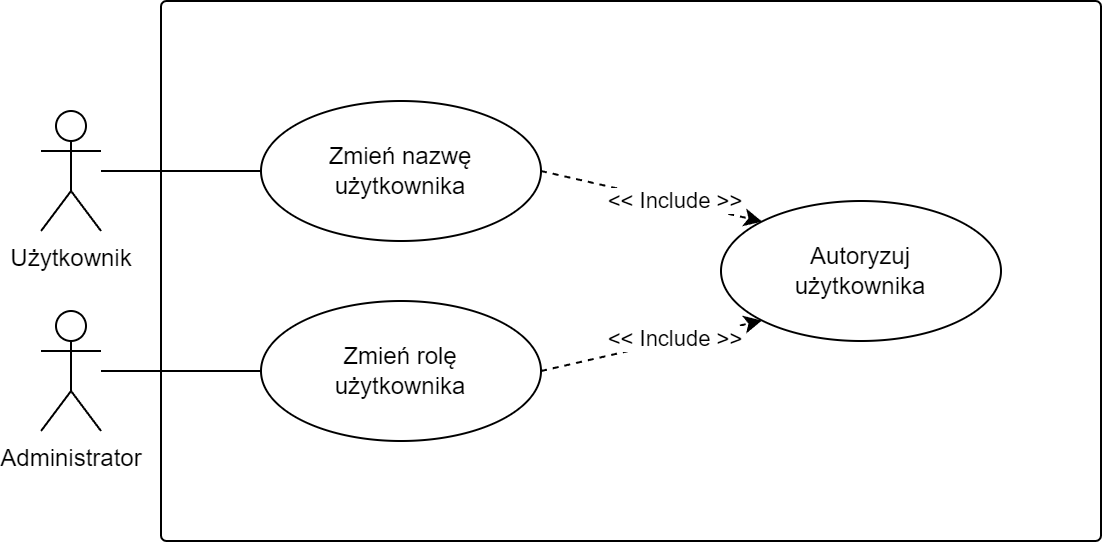

The diagram above was exported from draw.io. Its source (the exported page's mxGraphModel, read from the mxfile embedded in the PNG):
<mxGraphModel dx="1418" dy="838" grid="1" gridSize="10" guides="1" tooltips="1" connect="1" arrows="1" fold="1" page="1" pageScale="1" pageWidth="827" pageHeight="1169" math="0" shadow="0">
  <root>
    <mxCell id="0" />
    <mxCell id="1" parent="0" />
    <mxCell id="qImtPM3rf_vQGxR_NXeu-1" value="" style="rounded=1;whiteSpace=wrap;html=1;arcSize=1;shadow=0;strokeColor=default;gradientColor=none;" parent="1" vertex="1">
      <mxGeometry x="220" y="320" width="470" height="270" as="geometry" />
    </mxCell>
    <mxCell id="qImtPM3rf_vQGxR_NXeu-4" style="edgeStyle=none;rounded=0;orthogonalLoop=1;jettySize=auto;html=1;entryX=0;entryY=0.5;entryDx=0;entryDy=0;endArrow=none;endFill=0;" parent="1" source="qImtPM3rf_vQGxR_NXeu-6" target="qImtPM3rf_vQGxR_NXeu-12" edge="1">
      <mxGeometry relative="1" as="geometry" />
    </mxCell>
    <mxCell id="qImtPM3rf_vQGxR_NXeu-6" value="Użytkownik" style="shape=umlActor;verticalLabelPosition=bottom;verticalAlign=top;html=1;" parent="1" vertex="1">
      <mxGeometry x="160" y="375" width="30" height="60" as="geometry" />
    </mxCell>
    <mxCell id="qImtPM3rf_vQGxR_NXeu-7" value="Autoryzuj&lt;br&gt;użytkownika" style="ellipse;whiteSpace=wrap;html=1;" parent="1" vertex="1">
      <mxGeometry x="500" y="420" width="140" height="70" as="geometry" />
    </mxCell>
    <mxCell id="qImtPM3rf_vQGxR_NXeu-12" value="Zmień nazwę&lt;br&gt;użytkownika" style="ellipse;whiteSpace=wrap;html=1;" parent="1" vertex="1">
      <mxGeometry x="270" y="370" width="140" height="70" as="geometry" />
    </mxCell>
    <mxCell id="qImtPM3rf_vQGxR_NXeu-15" style="edgeStyle=none;rounded=0;orthogonalLoop=1;jettySize=auto;html=1;exitX=1;exitY=0.5;exitDx=0;exitDy=0;entryX=0;entryY=0;entryDx=0;entryDy=0;endArrow=classic;endFill=1;dashed=1;labelBorderColor=none;" parent="1" source="qImtPM3rf_vQGxR_NXeu-12" target="qImtPM3rf_vQGxR_NXeu-7" edge="1">
      <mxGeometry relative="1" as="geometry">
        <mxPoint x="403.9999999999975" y="365" as="sourcePoint" />
        <mxPoint x="570.0000000000005" y="470" as="targetPoint" />
      </mxGeometry>
    </mxCell>
    <mxCell id="qImtPM3rf_vQGxR_NXeu-16" value="&amp;lt;&amp;lt; Include &amp;gt;&amp;gt;" style="edgeLabel;html=1;align=center;verticalAlign=middle;resizable=0;points=[];" parent="qImtPM3rf_vQGxR_NXeu-15" vertex="1" connectable="0">
      <mxGeometry x="0.2026" y="1" relative="1" as="geometry">
        <mxPoint as="offset" />
      </mxGeometry>
    </mxCell>
    <mxCell id="qImtPM3rf_vQGxR_NXeu-20" value="Zmień rolę&lt;br&gt;użytkownika" style="ellipse;whiteSpace=wrap;html=1;" parent="1" vertex="1">
      <mxGeometry x="270" y="470" width="140" height="70" as="geometry" />
    </mxCell>
    <mxCell id="qImtPM3rf_vQGxR_NXeu-21" style="edgeStyle=none;rounded=0;orthogonalLoop=1;jettySize=auto;html=1;exitX=1;exitY=0.5;exitDx=0;exitDy=0;entryX=0;entryY=1;entryDx=0;entryDy=0;endArrow=classic;endFill=1;dashed=1;labelBorderColor=none;" parent="1" source="qImtPM3rf_vQGxR_NXeu-20" target="qImtPM3rf_vQGxR_NXeu-7" edge="1">
      <mxGeometry relative="1" as="geometry">
        <mxPoint x="390" y="255" as="sourcePoint" />
        <mxPoint x="620" y="380" as="targetPoint" />
      </mxGeometry>
    </mxCell>
    <mxCell id="qImtPM3rf_vQGxR_NXeu-22" value="&amp;lt;&amp;lt; Include &amp;gt;&amp;gt;" style="edgeLabel;html=1;align=center;verticalAlign=middle;resizable=0;points=[];" parent="qImtPM3rf_vQGxR_NXeu-21" vertex="1" connectable="0">
      <mxGeometry x="0.2026" y="1" relative="1" as="geometry">
        <mxPoint as="offset" />
      </mxGeometry>
    </mxCell>
    <mxCell id="qImtPM3rf_vQGxR_NXeu-23" style="edgeStyle=none;rounded=0;orthogonalLoop=1;jettySize=auto;html=1;entryX=0;entryY=0.5;entryDx=0;entryDy=0;endArrow=none;endFill=0;" parent="1" source="qImtPM3rf_vQGxR_NXeu-24" target="qImtPM3rf_vQGxR_NXeu-20" edge="1">
      <mxGeometry relative="1" as="geometry">
        <mxPoint x="270" y="515" as="targetPoint" />
      </mxGeometry>
    </mxCell>
    <mxCell id="qImtPM3rf_vQGxR_NXeu-24" value="Administrator&lt;br&gt;" style="shape=umlActor;verticalLabelPosition=bottom;verticalAlign=top;html=1;" parent="1" vertex="1">
      <mxGeometry x="160" y="475" width="30" height="60" as="geometry" />
    </mxCell>
  </root>
</mxGraphModel>